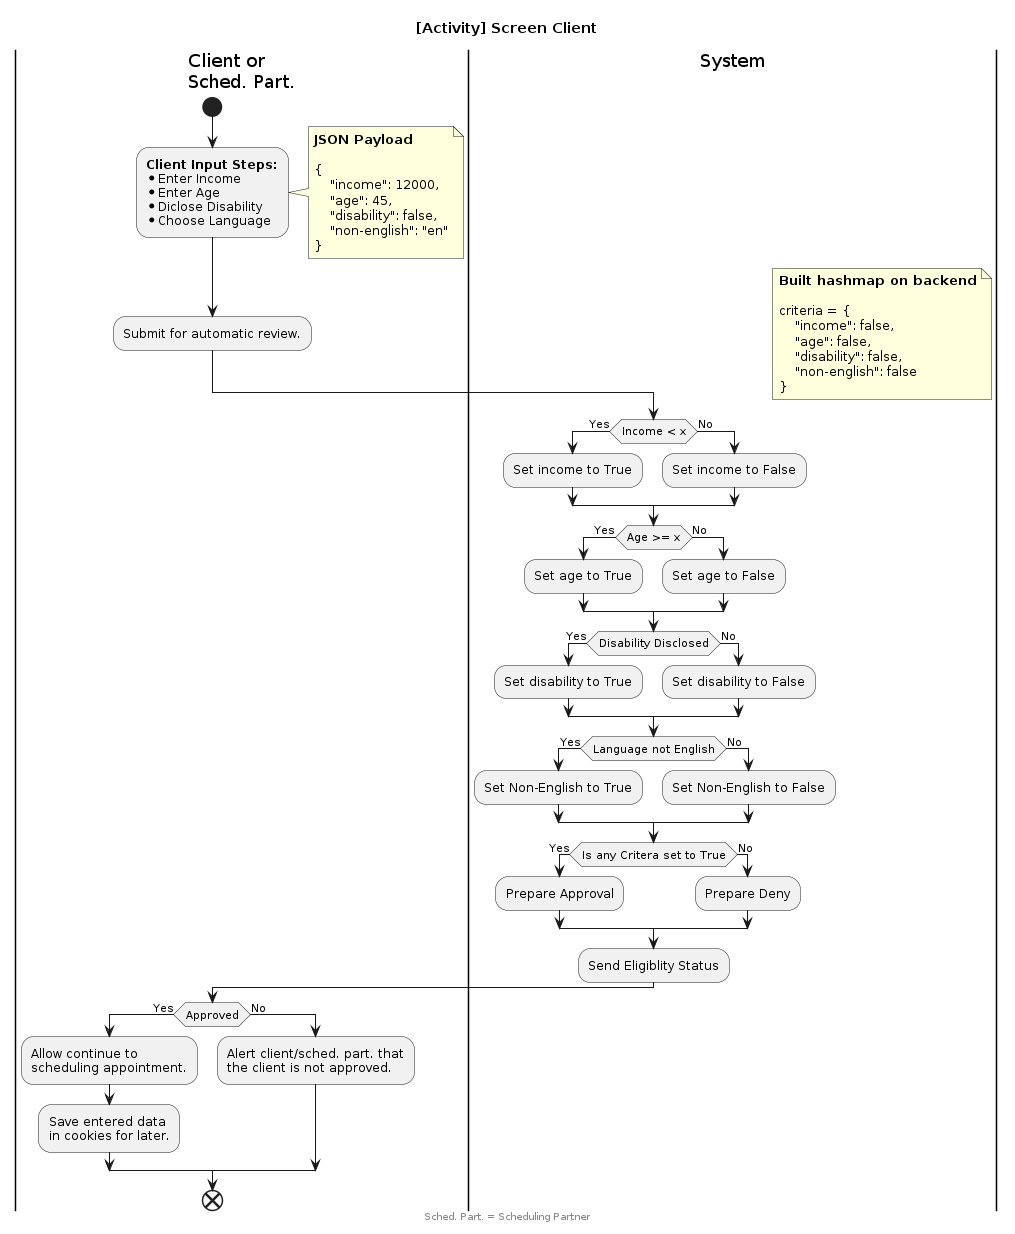

The diagram above was rendered by PlantUML. Its source (embedded in the PNG):
@startuml "[Activity] VITA Reserve - Screen Client"
skinparam ConditionEndStyle hline
title "[Activity] Screen Client"

|Client or\nSched. Part.|
start
:<b>Client Input Steps:</b>
* Enter Income
* Enter Age
* Diclose Disability
* Choose Language;
note right
    **JSON Payload**
    <font:monospaced>
    {
        "income": 12000,
        "age": 45,
        "disability": false,
        "non-english": "en"
    }
end note
:Submit for automatic review.;

|System|
floating note right
    **Built hashmap on backend**
    <font:monospaced>
    criteria = {
        "income": false,
        "age": false,
        "disability": false,
        "non-english": false
    }
end note
if (Income < x) then (Yes)
    :Set income to True;
else (No)
    :Set income to False;
endif

if (Age >= x) then (Yes)
    :Set age to True;
else (No)
    :Set age to False;
endif

if (Disability Disclosed) then (Yes)
    :Set disability to True;
else (No)
    :Set disability to False;
endif

if (Language not English) then (Yes)
    :Set Non-English to True;
else (No)
    :Set Non-English to False;
endif

if (Is any Critera set to True) then (Yes)
    :Prepare Approval;
else (No)
    :Prepare Deny;
endif

:Send Eligiblity Status;

|Client or\nSched. Part.|
if (Approved) then (Yes)
    :Allow continue to\nscheduling appointment.;

    :Save entered data\nin cookies for later.;
else (No)
    :Alert client/sched. part. that\nthe client is not approved.;
endif

end
footer Sched. Part. = Scheduling Partner
@enduml